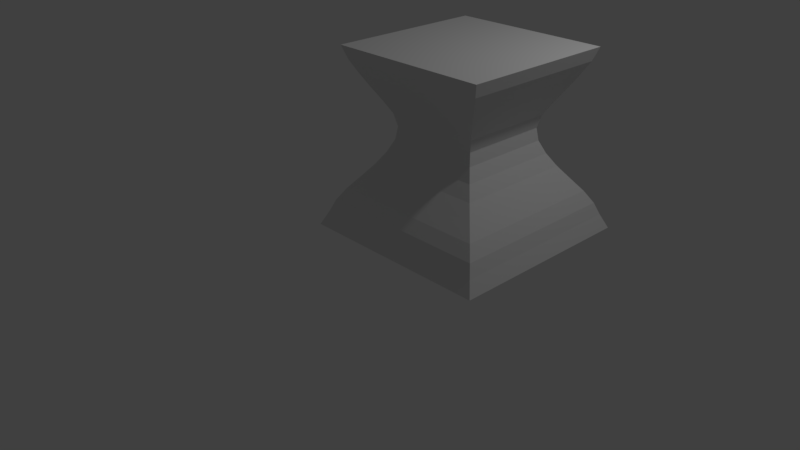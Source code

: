 # Source: Tutorial_V.5.blend  (saved by Blender 2.79.0; exported with 4.5.12 LTS)
import bpy
from mathutils import Matrix  # noqa: F401  (used for matrix-valued properties, if any)

bpy.ops.wm.read_factory_settings(use_empty=True)
scene = bpy.context.scene
scene.name = 'Scene'

# ---- collections
col_collection_1 = bpy.data.collections.new('Collection 1'); scene.collection.children.link(col_collection_1)

# ---- world
world_world = bpy.data.worlds.new('World'); scene.world = world_world
world_world.color = (0.05088, 0.05088, 0.05088)
world_world.use_sun_shadow = False
world_world.sun_shadow_jitter_overblur = 0.0
world_world.cycles.sampling_method = 'MANUAL'

# ---- cameras
cam_camera = bpy.data.cameras.new('Camera')
cam_camera.clip_end = 100.0
cam_camera.lens = 35.0
cam_camera.sensor_width = 32.0
cam_camera.sensor_height = 18.0
cam_camera.ortho_scale = 7.314
cam_camera.dof.focus_distance = 0.0
cam_camera.dof.aperture_fstop = 128.0

# ---- lights
light_lamp = bpy.data.lights.new('Lamp', 'POINT')
light_lamp.transmission_factor = 0.0
light_lamp.cutoff_distance = 30.0
light_lamp.energy = 100.0
light_lamp.shadow_buffer_clip_start = 1.001
light_lamp.shadow_soft_size = 0.1
light_lamp.shadow_maximum_resolution = 0.006
light_lamp.use_absolute_resolution = True

# ---- meshes
me_plane = bpy.data.meshes.new('Plane')
me_plane.from_pydata([(-1.128, -1.128, 0.0), (1.128, -1.128, 0.0), (-1.128, 1.128, 0.0), (1.128, 1.128, 0.0), (-1.052, -1.052, 0.1641), (1.052, -1.052, 0.1641), (-1.052, 1.052, 0.1641), (1.052, 1.052, 0.1641), (-0.9261, -0.9261, 2.031), (0.9261, -0.9261, 2.031), (-0.9261, 0.9261, 2.031), (0.9261, 0.9261, 2.031), (0.998, 0.998, 0.3005), (0.9098, 0.9098, 0.4442), (0.7989, 0.7989, 0.5878), (0.6902, 0.6902, 0.7314), (0.6005, 0.6005, 0.875), (0.5359, 0.5359, 1.019), (0.515, 0.515, 1.162), (0.5503, 0.5503, 1.306), (0.6306, 0.6306, 1.449), (0.7169, 0.7169, 1.593), (0.7991, 0.7991, 1.737), (0.8733, 0.8733, 1.88), (0.8733, -0.8733, 1.88), (0.7991, -0.7991, 1.737), (0.7169, -0.7169, 1.593), (0.6306, -0.6306, 1.449), (0.5503, -0.5503, 1.306), (0.515, -0.515, 1.162), (0.5359, -0.5359, 1.019), (0.6005, -0.6005, 0.875), (0.6902, -0.6902, 0.7314), (0.7989, -0.7989, 0.5878), (0.9098, -0.9098, 0.4442), (0.998, -0.998, 0.3005), (-0.998, -0.998, 0.3005), (-0.9098, -0.9098, 0.4442), (-0.7989, -0.7989, 0.5878), (-0.6902, -0.6902, 0.7314), (-0.6005, -0.6005, 0.875), (-0.5359, -0.5359, 1.019), (-0.515, -0.515, 1.162), (-0.5503, -0.5503, 1.306), (-0.6306, -0.6306, 1.449), (-0.7169, -0.7169, 1.593), (-0.7991, -0.7991, 1.737), (-0.8733, -0.8733, 1.88), (-0.8733, 0.8733, 1.88), (-0.7991, 0.7991, 1.737), (-0.7169, 0.7169, 1.593), (-0.6306, 0.6306, 1.449), (-0.5503, 0.5503, 1.306), (-0.515, 0.515, 1.162), (-0.5359, 0.5359, 1.019), (-0.6005, 0.6005, 0.875), (-0.6902, 0.6902, 0.7314), (-0.7989, 0.7989, 0.5878), (-0.9098, 0.9098, 0.4442), (-0.998, 0.998, 0.3005)], [], [(0, 2, 3, 1), (24, 23, 11, 9), (1, 3, 7, 5), (2, 0, 4, 6), (3, 2, 6, 7), (0, 1, 5, 4), (8, 9, 11, 10), (48, 47, 8, 10), (23, 48, 10, 11), (47, 24, 9, 8), (4, 5, 35, 36), (36, 35, 34, 37), (37, 34, 33, 38), (38, 33, 32, 39), (39, 32, 31, 40), (40, 31, 30, 41), (41, 30, 29, 42), (42, 29, 28, 43), (43, 28, 27, 44), (44, 27, 26, 45), (45, 26, 25, 46), (46, 25, 24, 47), (7, 6, 59, 12), (12, 59, 58, 13), (13, 58, 57, 14), (14, 57, 56, 15), (15, 56, 55, 16), (16, 55, 54, 17), (17, 54, 53, 18), (18, 53, 52, 19), (19, 52, 51, 20), (20, 51, 50, 21), (21, 50, 49, 22), (22, 49, 48, 23), (6, 4, 36, 59), (59, 36, 37, 58), (58, 37, 38, 57), (57, 38, 39, 56), (56, 39, 40, 55), (55, 40, 41, 54), (54, 41, 42, 53), (53, 42, 43, 52), (52, 43, 44, 51), (51, 44, 45, 50), (50, 45, 46, 49), (49, 46, 47, 48), (5, 7, 12, 35), (35, 12, 13, 34), (34, 13, 14, 33), (33, 14, 15, 32), (32, 15, 16, 31), (31, 16, 17, 30), (30, 17, 18, 29), (29, 18, 19, 28), (28, 19, 20, 27), (27, 20, 21, 26), (26, 21, 22, 25), (25, 22, 23, 24)])
me_plane.use_remesh_preserve_volume = False
me_plane.use_remesh_preserve_attributes = False
me_plane.use_mirror_vertex_groups = False
me_plane.update()

# ---- objects
ob_plane = bpy.data.objects.new('Plane', me_plane)
ob_lamp = bpy.data.objects.new('Lamp', light_lamp)
ob_camera = bpy.data.objects.new('Camera', cam_camera)

# ---- transforms, parenting, visibility, modifiers, constraints
ob_plane.location = (1.628, -0.01804, 1.0)
ob_plane.lineart.crease_threshold = 0.0
ob_lamp.location = (4.076, 1.005, 5.904)
ob_lamp.rotation_euler = (0.6503, 0.05522, 1.866)
ob_lamp.lock_rotations_4d = False
ob_lamp.empty_display_type = 'ARROWS'
ob_lamp.color = (0.0, 0.0, 0.0, 0.0)
ob_lamp.lineart.crease_threshold = 0.0
ob_camera.location = (7.481, -6.508, 5.344)
ob_camera.rotation_euler = (1.109, 0.0, 0.8149)
ob_camera.lock_rotations_4d = False
ob_camera.empty_display_type = 'ARROWS'
ob_camera.color = (0.0, 0.0, 0.0, 0.0)
ob_camera.display_type = 'WIRE'
ob_camera.lineart.crease_threshold = 0.0

# ---- collection membership
col_collection_1.objects.link(ob_plane)
col_collection_1.objects.link(ob_lamp)
col_collection_1.objects.link(ob_camera)

# ---- scene / render settings (as saved in the file)
scene.camera = ob_camera
scene.frame_start = 1; scene.frame_end = 250; scene.frame_set(0)
scene.render.engine = 'BLENDER_EEVEE_NEXT'
scene.render.resolution_percentage = 50
scene.render.dither_intensity = 0.0
scene.cycles.use_denoising = False
scene.cycles.samples = 128
scene.cycles.sampling_pattern = 'TABULATED_SOBOL'
scene.cycles.use_adaptive_sampling = False
scene.cycles.use_light_tree = False
scene.cycles.blur_glossy = 0.0
scene.cycles.sample_clamp_indirect = 0.0
scene.view_settings.view_transform = 'Standard'
bpy.context.view_layer.update()

